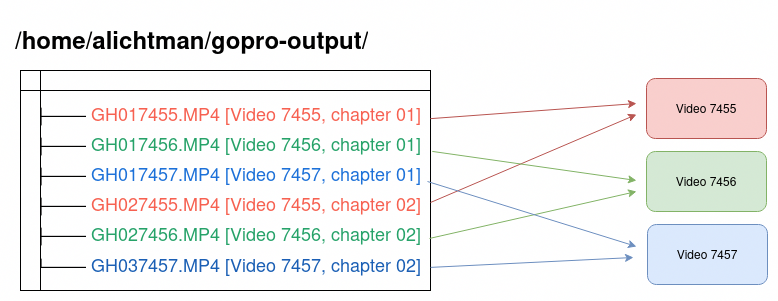

The diagram above was exported from draw.io. Its source (the exported page's mxGraphModel, read from the mxfile embedded in the PNG):
<mxGraphModel dx="1050" dy="1378" grid="1" gridSize="11" guides="1" tooltips="1" connect="1" arrows="1" fold="1" page="1" pageScale="1" pageWidth="1100" pageHeight="850" math="0" shadow="0">
  <root>
    <mxCell id="0" />
    <mxCell id="1" parent="0" />
    <mxCell id="d7qpbwuBV5B9qoC2wB_s-1" value="" style="shape=internalStorage;whiteSpace=wrap;html=1;backgroundOutline=1;" vertex="1" parent="1">
      <mxGeometry x="110" y="550" width="410" height="220" as="geometry" />
    </mxCell>
    <mxCell id="d7qpbwuBV5B9qoC2wB_s-2" value="&lt;p style=&quot;line-height: 130%;&quot;&gt;&lt;font style=&quot;font-size: 18px;&quot;&gt;&lt;br&gt;├── &lt;font color=&quot;#f66151&quot;&gt;GH017455.MP4 [Video 7455, chapter 01]&lt;/font&gt;&lt;/font&gt;&lt;/p&gt;&lt;p style=&quot;line-height: 130%;&quot;&gt;&lt;font style=&quot;font-size: 18px;&quot;&gt;├── &lt;font color=&quot;#26a269&quot;&gt;GH017456.MP4 [Video 7456, chapter 01]&lt;br&gt;&lt;/font&gt;&lt;/font&gt;&lt;/p&gt;&lt;p style=&quot;line-height: 130%;&quot;&gt;&lt;font style=&quot;font-size: 18px;&quot;&gt;├── &lt;font color=&quot;#1c71d8&quot;&gt;GH017457.MP4 [Video 7457, chapter 01]&lt;br&gt;&lt;/font&gt;&lt;/font&gt;&lt;/p&gt;&lt;p style=&quot;line-height: 130%;&quot;&gt;&lt;font style=&quot;font-size: 18px;&quot;&gt;├── &lt;font color=&quot;#f66151&quot;&gt;GH027455.MP4 [Video 7455, chapter 02]&lt;br&gt;&lt;/font&gt;&lt;/font&gt;&lt;/p&gt;&lt;p style=&quot;line-height: 130%;&quot;&gt;&lt;font style=&quot;font-size: 18px;&quot;&gt;├── &lt;font color=&quot;#26a269&quot;&gt;GH027456.MP4 [Video 7456, chapter 02]&lt;br&gt;&lt;/font&gt;&lt;/font&gt;&lt;/p&gt;&lt;p style=&quot;line-height: 130%;&quot;&gt;&lt;font style=&quot;font-size: 18px;&quot;&gt;└── &lt;font color=&quot;#1a5fb4&quot;&gt;GH037457.MP4 [Video 7457, chapter 02]&lt;/font&gt;&lt;/font&gt;&lt;/p&gt;" style="text;html=1;align=center;verticalAlign=middle;whiteSpace=wrap;rounded=0;" vertex="1" parent="1">
      <mxGeometry x="116" y="572" width="401" height="178" as="geometry" />
    </mxCell>
    <mxCell id="d7qpbwuBV5B9qoC2wB_s-3" value="&lt;h1&gt;/home/alichtman/gopro-output/&lt;/h1&gt;&lt;p&gt;&lt;br&gt;&lt;/p&gt;" style="text;html=1;spacing=5;spacingTop=-20;whiteSpace=wrap;overflow=hidden;rounded=0;" vertex="1" parent="1">
      <mxGeometry x="100" y="500" width="510" height="50" as="geometry" />
    </mxCell>
    <mxCell id="d7qpbwuBV5B9qoC2wB_s-5" value="" style="endArrow=classic;html=1;rounded=0;exitX=1.007;exitY=0.147;exitDx=0;exitDy=0;exitPerimeter=0;fillColor=#f8cecc;strokeColor=#b85450;" edge="1" parent="1" source="d7qpbwuBV5B9qoC2wB_s-2">
      <mxGeometry width="50" height="50" relative="1" as="geometry">
        <mxPoint x="528" y="594" as="sourcePoint" />
        <mxPoint x="726" y="583" as="targetPoint" />
      </mxGeometry>
    </mxCell>
    <mxCell id="d7qpbwuBV5B9qoC2wB_s-6" value="" style="endArrow=classic;html=1;rounded=0;fillColor=#f8cecc;strokeColor=#b85450;" edge="1" parent="1">
      <mxGeometry width="50" height="50" relative="1" as="geometry">
        <mxPoint x="520" y="682" as="sourcePoint" />
        <mxPoint x="726" y="594" as="targetPoint" />
      </mxGeometry>
    </mxCell>
    <mxCell id="d7qpbwuBV5B9qoC2wB_s-7" value="" style="endArrow=classic;html=1;rounded=0;exitX=1.012;exitY=0.331;exitDx=0;exitDy=0;exitPerimeter=0;fillColor=#d5e8d4;strokeColor=#82b366;" edge="1" parent="1" source="d7qpbwuBV5B9qoC2wB_s-2">
      <mxGeometry width="50" height="50" relative="1" as="geometry">
        <mxPoint x="520" y="616" as="sourcePoint" />
        <mxPoint x="726" y="660" as="targetPoint" />
      </mxGeometry>
    </mxCell>
    <mxCell id="d7qpbwuBV5B9qoC2wB_s-8" value="" style="endArrow=classic;html=1;rounded=0;exitX=1.005;exitY=0.82;exitDx=0;exitDy=0;exitPerimeter=0;fillColor=#d5e8d4;strokeColor=#82b366;" edge="1" parent="1" source="d7qpbwuBV5B9qoC2wB_s-2">
      <mxGeometry width="50" height="50" relative="1" as="geometry">
        <mxPoint x="520" y="704" as="sourcePoint" />
        <mxPoint x="726" y="671" as="targetPoint" />
      </mxGeometry>
    </mxCell>
    <mxCell id="d7qpbwuBV5B9qoC2wB_s-10" value="" style="endArrow=classic;html=1;rounded=0;fillColor=#dae8fc;strokeColor=#6c8ebf;exitX=1;exitY=0.5;exitDx=0;exitDy=0;" edge="1" parent="1" source="d7qpbwuBV5B9qoC2wB_s-2">
      <mxGeometry width="50" height="50" relative="1" as="geometry">
        <mxPoint x="528" y="660" as="sourcePoint" />
        <mxPoint x="726" y="726" as="targetPoint" />
      </mxGeometry>
    </mxCell>
    <mxCell id="d7qpbwuBV5B9qoC2wB_s-11" value="" style="endArrow=classic;html=1;rounded=0;exitX=1;exitY=0.895;exitDx=0;exitDy=0;exitPerimeter=0;fillColor=#dae8fc;strokeColor=#6c8ebf;" edge="1" parent="1" source="d7qpbwuBV5B9qoC2wB_s-1">
      <mxGeometry width="50" height="50" relative="1" as="geometry">
        <mxPoint x="520" y="737" as="sourcePoint" />
        <mxPoint x="723" y="737" as="targetPoint" />
      </mxGeometry>
    </mxCell>
    <mxCell id="d7qpbwuBV5B9qoC2wB_s-14" value="" style="group;" vertex="1" connectable="0" parent="1">
      <mxGeometry x="736" y="558" width="120" height="60" as="geometry" />
    </mxCell>
    <mxCell id="d7qpbwuBV5B9qoC2wB_s-12" value="" style="rounded=1;whiteSpace=wrap;html=1;fillColor=#f8cecc;strokeColor=#b85450;" vertex="1" parent="d7qpbwuBV5B9qoC2wB_s-14">
      <mxGeometry width="120" height="60" as="geometry" />
    </mxCell>
    <mxCell id="d7qpbwuBV5B9qoC2wB_s-13" value="Video 7455" style="text;html=1;align=center;verticalAlign=middle;whiteSpace=wrap;rounded=0;" vertex="1" parent="d7qpbwuBV5B9qoC2wB_s-14">
      <mxGeometry x="20" y="15" width="80" height="30" as="geometry" />
    </mxCell>
    <mxCell id="d7qpbwuBV5B9qoC2wB_s-15" value="" style="group;" vertex="1" connectable="0" parent="1">
      <mxGeometry x="736" y="631" width="120" height="60" as="geometry" />
    </mxCell>
    <mxCell id="d7qpbwuBV5B9qoC2wB_s-16" value="" style="rounded=1;whiteSpace=wrap;html=1;fillColor=#d5e8d4;strokeColor=#82b366;" vertex="1" parent="d7qpbwuBV5B9qoC2wB_s-15">
      <mxGeometry width="120" height="60" as="geometry" />
    </mxCell>
    <mxCell id="d7qpbwuBV5B9qoC2wB_s-17" value="Video 7456" style="text;html=1;align=center;verticalAlign=middle;whiteSpace=wrap;rounded=0;" vertex="1" parent="d7qpbwuBV5B9qoC2wB_s-15">
      <mxGeometry x="20" y="15" width="80" height="30" as="geometry" />
    </mxCell>
    <mxCell id="d7qpbwuBV5B9qoC2wB_s-18" value="" style="group;" vertex="1" connectable="0" parent="1">
      <mxGeometry x="737" y="704" width="120" height="60" as="geometry" />
    </mxCell>
    <mxCell id="d7qpbwuBV5B9qoC2wB_s-19" value="" style="rounded=1;whiteSpace=wrap;html=1;fillColor=#dae8fc;strokeColor=#6c8ebf;" vertex="1" parent="d7qpbwuBV5B9qoC2wB_s-18">
      <mxGeometry width="120" height="60" as="geometry" />
    </mxCell>
    <mxCell id="d7qpbwuBV5B9qoC2wB_s-20" value="Video 7457" style="text;html=1;align=center;verticalAlign=middle;whiteSpace=wrap;rounded=0;" vertex="1" parent="d7qpbwuBV5B9qoC2wB_s-18">
      <mxGeometry x="20" y="15" width="80" height="30" as="geometry" />
    </mxCell>
  </root>
</mxGraphModel>